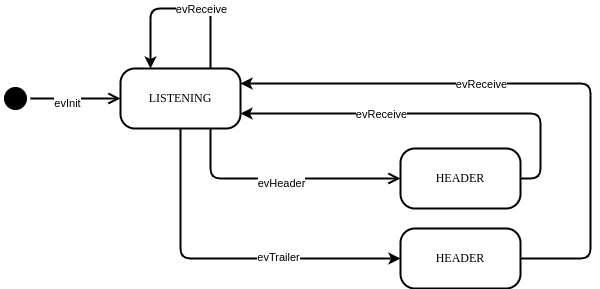

The diagram above was exported from draw.io. Its source (the exported page's mxGraphModel, read from the mxfile embedded in the PNG):
<mxGraphModel dx="1422" dy="832" grid="1" gridSize="10" guides="1" tooltips="1" connect="1" arrows="1" fold="1" page="1" pageScale="1" pageWidth="1100" pageHeight="850" math="0" shadow="0">
  <root>
    <mxCell id="0" />
    <mxCell id="1" parent="0" />
    <mxCell id="2" value="" style="ellipse;html=1;shape=startState;rounded=1;shadow=0;comic=0;labelBackgroundColor=none;fontFamily=Verdana;fontSize=12;align=center;direction=south;fillColor=#000000;" vertex="1" parent="1">
      <mxGeometry x="150" y="1435" width="30" height="30" as="geometry" />
    </mxCell>
    <mxCell id="3" style="edgeStyle=orthogonalEdgeStyle;curved=0;rounded=1;sketch=0;orthogonalLoop=1;jettySize=auto;html=1;exitX=0.5;exitY=1;exitDx=0;exitDy=0;entryX=0;entryY=0.5;entryDx=0;entryDy=0;fontSize=11;strokeWidth=2;" edge="1" source="5" target="14" parent="1">
      <mxGeometry relative="1" as="geometry" />
    </mxCell>
    <mxCell id="4" value="evTrailer" style="edgeLabel;html=1;align=center;verticalAlign=middle;resizable=0;points=[];fontSize=11;" vertex="1" connectable="0" parent="3">
      <mxGeometry x="0.2947" y="2" relative="1" as="geometry">
        <mxPoint as="offset" />
      </mxGeometry>
    </mxCell>
    <mxCell id="5" value="LISTENING" style="rounded=1;whiteSpace=wrap;html=1;arcSize=24;shadow=0;comic=0;labelBackgroundColor=none;fontFamily=Verdana;fontSize=12;align=center;strokeWidth=2;" vertex="1" parent="1">
      <mxGeometry x="270" y="1420" width="120" height="60" as="geometry" />
    </mxCell>
    <mxCell id="6" style="edgeStyle=orthogonalEdgeStyle;curved=0;rounded=1;sketch=0;orthogonalLoop=1;jettySize=auto;html=1;exitX=1;exitY=0.5;exitDx=0;exitDy=0;entryX=1;entryY=0.75;entryDx=0;entryDy=0;fontSize=11;strokeWidth=2;" edge="1" source="7" target="5" parent="1">
      <mxGeometry relative="1" as="geometry" />
    </mxCell>
    <mxCell id="7" value="HEADER" style="rounded=1;whiteSpace=wrap;html=1;arcSize=24;shadow=0;comic=0;labelBackgroundColor=none;fontFamily=Verdana;fontSize=12;align=center;strokeWidth=2;" vertex="1" parent="1">
      <mxGeometry x="550" y="1500" width="120" height="60" as="geometry" />
    </mxCell>
    <mxCell id="8" style="edgeStyle=orthogonalEdgeStyle;html=1;labelBackgroundColor=none;endArrow=open;endSize=8;fontFamily=Verdana;fontSize=12;align=left;rounded=1;strokeWidth=2;" edge="1" source="2" target="5" parent="1">
      <mxGeometry relative="1" as="geometry" />
    </mxCell>
    <mxCell id="9" value="evInit" style="edgeLabel;html=1;align=center;verticalAlign=middle;resizable=0;points=[];rounded=1;" vertex="1" connectable="0" parent="8">
      <mxGeometry x="-0.1912" y="-4" relative="1" as="geometry">
        <mxPoint as="offset" />
      </mxGeometry>
    </mxCell>
    <mxCell id="10" style="edgeStyle=orthogonalEdgeStyle;html=1;labelBackgroundColor=none;endArrow=open;endSize=8;fontFamily=Verdana;fontSize=12;align=left;entryX=0;entryY=0.5;rounded=1;strokeWidth=2;" edge="1" source="5" target="7" parent="1">
      <mxGeometry relative="1" as="geometry">
        <Array as="points">
          <mxPoint x="360" y="1530" />
        </Array>
      </mxGeometry>
    </mxCell>
    <mxCell id="11" value="evHeader" style="edgeLabel;html=1;align=center;verticalAlign=middle;resizable=0;points=[];rounded=1;" vertex="1" connectable="0" parent="10">
      <mxGeometry x="0.002" y="-4" relative="1" as="geometry">
        <mxPoint as="offset" />
      </mxGeometry>
    </mxCell>
    <mxCell id="12" value="evReceive" style="edgeLabel;html=1;align=center;verticalAlign=middle;resizable=0;points=[];rounded=1;" vertex="1" connectable="0" parent="1">
      <mxGeometry x="530" y="1465" as="geometry" />
    </mxCell>
    <mxCell id="13" style="edgeStyle=orthogonalEdgeStyle;rounded=1;sketch=0;orthogonalLoop=1;jettySize=auto;html=1;exitX=1;exitY=0.5;exitDx=0;exitDy=0;entryX=1;entryY=0.25;entryDx=0;entryDy=0;fontSize=11;strokeWidth=2;" edge="1" source="14" target="5" parent="1">
      <mxGeometry relative="1" as="geometry">
        <Array as="points">
          <mxPoint x="740" y="1610" />
          <mxPoint x="740" y="1435" />
        </Array>
      </mxGeometry>
    </mxCell>
    <mxCell id="14" value="HEADER" style="rounded=1;whiteSpace=wrap;html=1;arcSize=24;shadow=0;comic=0;labelBackgroundColor=none;fontFamily=Verdana;fontSize=12;align=center;strokeWidth=2;" vertex="1" parent="1">
      <mxGeometry x="550" y="1580" width="120" height="60" as="geometry" />
    </mxCell>
    <mxCell id="15" style="edgeStyle=orthogonalEdgeStyle;curved=0;rounded=1;sketch=0;orthogonalLoop=1;jettySize=auto;html=1;exitX=0.75;exitY=0;exitDx=0;exitDy=0;entryX=0.25;entryY=0;entryDx=0;entryDy=0;fontSize=11;strokeWidth=2;" edge="1" source="5" target="5" parent="1">
      <mxGeometry relative="1" as="geometry">
        <Array as="points">
          <mxPoint x="360" y="1360" />
          <mxPoint x="300" y="1360" />
        </Array>
      </mxGeometry>
    </mxCell>
    <mxCell id="16" value="evReceive" style="edgeLabel;html=1;align=center;verticalAlign=middle;resizable=0;points=[];fontSize=11;" vertex="1" connectable="0" parent="15">
      <mxGeometry x="-0.2222" relative="1" as="geometry">
        <mxPoint as="offset" />
      </mxGeometry>
    </mxCell>
    <mxCell id="17" value="evReceive" style="edgeLabel;html=1;align=center;verticalAlign=middle;resizable=0;points=[];rounded=1;" vertex="1" connectable="0" parent="1">
      <mxGeometry x="630" y="1435" as="geometry" />
    </mxCell>
  </root>
</mxGraphModel>